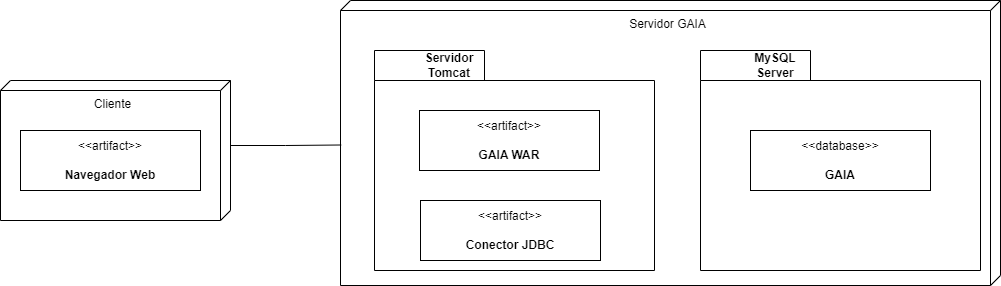

The diagram above was exported from draw.io. Its source (the exported page's mxGraphModel, read from the mxfile embedded in the PNG):
<mxGraphModel dx="1050" dy="638" grid="1" gridSize="10" guides="1" tooltips="1" connect="1" arrows="1" fold="1" page="1" pageScale="1" pageWidth="827" pageHeight="1169" math="0" shadow="0">
  <root>
    <mxCell id="0" />
    <mxCell id="1" parent="0" />
    <mxCell id="FP0VlhuXW15-dK06G3lC-12" value="Cliente" style="verticalAlign=top;align=center;shape=cube;size=10;direction=south;html=1;boundedLbl=1;spacingLeft=5;whiteSpace=wrap;" parent="1" vertex="1">
      <mxGeometry x="40" y="410" width="230" height="140" as="geometry" />
    </mxCell>
    <mxCell id="FP0VlhuXW15-dK06G3lC-11" value="&amp;lt;&amp;lt;artifact&amp;gt;&amp;gt;&lt;br&gt;&lt;br&gt;&lt;b&gt;Navegador Web&lt;/b&gt;" style="html=1;align=center;verticalAlign=middle;dashed=0;whiteSpace=wrap;" parent="1" vertex="1">
      <mxGeometry x="60" y="460" width="180" height="60" as="geometry" />
    </mxCell>
    <mxCell id="BErSLctMze3DexR-xEI0-1" value="Servidor GAIA" style="verticalAlign=top;align=center;shape=cube;size=10;direction=south;html=1;boundedLbl=1;spacingLeft=5;whiteSpace=wrap;" parent="1" vertex="1">
      <mxGeometry x="380" y="330" width="660" height="285" as="geometry" />
    </mxCell>
    <mxCell id="BErSLctMze3DexR-xEI0-6" value="&lt;blockquote style=&quot;margin: 0 0 0 40px; border: none; padding: 0px;&quot;&gt;Servidor Tomcat&lt;/blockquote&gt;" style="shape=folder;fontStyle=1;tabWidth=110;tabHeight=30;tabPosition=left;html=1;boundedLbl=1;labelInHeader=1;container=1;collapsible=0;whiteSpace=wrap;" parent="1" vertex="1">
      <mxGeometry x="414" y="380" width="280" height="220" as="geometry" />
    </mxCell>
    <mxCell id="BErSLctMze3DexR-xEI0-7" value="" style="html=1;strokeColor=none;resizeWidth=1;resizeHeight=1;fillColor=none;part=1;connectable=0;allowArrows=0;deletable=0;whiteSpace=wrap;" parent="BErSLctMze3DexR-xEI0-6" vertex="1">
      <mxGeometry width="250" height="150" relative="1" as="geometry">
        <mxPoint y="30" as="offset" />
      </mxGeometry>
    </mxCell>
    <mxCell id="FP0VlhuXW15-dK06G3lC-16" value="&amp;lt;&amp;lt;artifact&amp;gt;&amp;gt;&lt;br&gt;&lt;br&gt;&lt;b&gt;GAIA WAR&lt;/b&gt;" style="html=1;align=center;verticalAlign=middle;dashed=0;whiteSpace=wrap;" parent="BErSLctMze3DexR-xEI0-6" vertex="1">
      <mxGeometry x="45" y="60" width="180" height="60" as="geometry" />
    </mxCell>
    <mxCell id="FP0VlhuXW15-dK06G3lC-17" value="&amp;lt;&amp;lt;artifact&amp;gt;&amp;gt;&lt;br&gt;&lt;br&gt;&lt;b&gt;Conector JDBC&lt;/b&gt;" style="html=1;align=center;verticalAlign=middle;dashed=0;whiteSpace=wrap;" parent="BErSLctMze3DexR-xEI0-6" vertex="1">
      <mxGeometry x="46" y="150" width="180" height="60" as="geometry" />
    </mxCell>
    <mxCell id="BErSLctMze3DexR-xEI0-9" style="edgeStyle=orthogonalEdgeStyle;rounded=0;orthogonalLoop=1;jettySize=auto;html=1;exitX=0;exitY=0;exitDx=65;exitDy=0;exitPerimeter=0;entryX=0.507;entryY=0.999;entryDx=0;entryDy=0;entryPerimeter=0;endArrow=none;endFill=0;" parent="1" source="FP0VlhuXW15-dK06G3lC-12" target="BErSLctMze3DexR-xEI0-1" edge="1">
      <mxGeometry relative="1" as="geometry" />
    </mxCell>
    <mxCell id="BErSLctMze3DexR-xEI0-10" value="&lt;blockquote style=&quot;margin: 0 0 0 40px; border: none; padding: 0px;&quot;&gt;MySQL Server&lt;/blockquote&gt;" style="shape=folder;fontStyle=1;tabWidth=110;tabHeight=30;tabPosition=left;html=1;boundedLbl=1;labelInHeader=1;container=1;collapsible=0;whiteSpace=wrap;" parent="1" vertex="1">
      <mxGeometry x="740" y="380" width="280" height="220" as="geometry" />
    </mxCell>
    <mxCell id="BErSLctMze3DexR-xEI0-11" value="" style="html=1;strokeColor=none;resizeWidth=1;resizeHeight=1;fillColor=none;part=1;connectable=0;allowArrows=0;deletable=0;whiteSpace=wrap;" parent="BErSLctMze3DexR-xEI0-10" vertex="1">
      <mxGeometry width="250" height="150" relative="1" as="geometry">
        <mxPoint y="30" as="offset" />
      </mxGeometry>
    </mxCell>
    <mxCell id="BErSLctMze3DexR-xEI0-12" value="&amp;lt;&amp;lt;database&amp;gt;&amp;gt;&lt;br&gt;&lt;br&gt;&lt;b&gt;GAIA&lt;/b&gt;" style="html=1;align=center;verticalAlign=middle;dashed=0;whiteSpace=wrap;" parent="BErSLctMze3DexR-xEI0-10" vertex="1">
      <mxGeometry x="50" y="80" width="180" height="60" as="geometry" />
    </mxCell>
  </root>
</mxGraphModel>